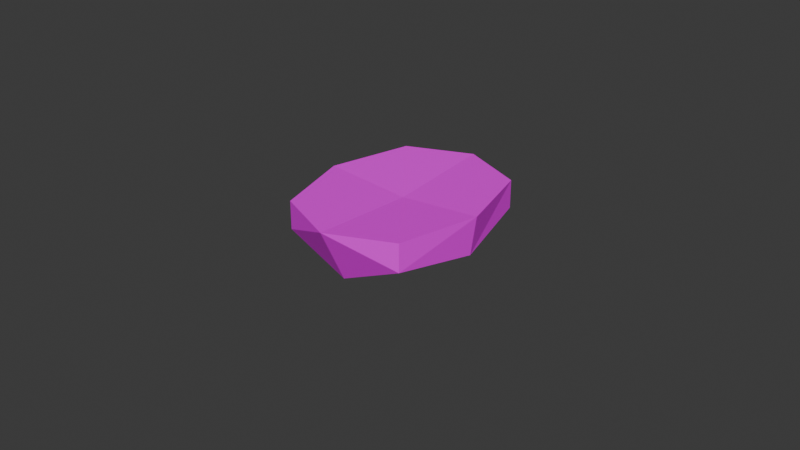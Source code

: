 # Source: WalnutSingle01c.blend  (saved by Blender 4.3.32; exported with 4.5.12 LTS)
import bpy
from mathutils import Matrix  # noqa: F401  (used for matrix-valued properties, if any)

bpy.ops.wm.read_factory_settings(use_empty=True)
scene = bpy.context.scene
scene.name = 'Scene'

# ---- collections
col_collection = bpy.data.collections.new('Collection'); scene.collection.children.link(col_collection)

# ---- images (referenced by path relative to the original .blend; pixels are not part of the script)
import os
ASSET_DIR = os.environ.get("B2B_ASSET_DIR", "")  # directory of the original .blend (textures are referenced by path, not embedded)
HERE = os.path.dirname(os.path.abspath(__file__))  # packed textures are extracted next to this script under _unpacked/

def load_image(name, relpath, width, height, colorspace="sRGB"):
    """Load a texture the original file referenced (path relative to the .blend, or extracted next to this script)."""
    p = next((c for c in (os.path.join(HERE, relpath), os.path.join(ASSET_DIR, relpath)) if relpath and os.path.exists(c)), "")
    if p:
        img = bpy.data.images.load(p, check_existing=True)
        img.name = name
    else:  # same state as the original file: an image datablock whose file is absent (Cycles renders it pink)
        img = bpy.data.images.new(name, width, height)
        img.source = "FILE"
        img.filepath = "//" + (relpath or name)
    img.colorspace_settings.name = colorspace
    return img
img_walnuts01_a_png = load_image('Walnuts01_a.png', 'Walnuts01_a.png', 1024, 1024, 'sRGB')

# ---- materials (node trees are filled in below, after node groups)
mat_primary = bpy.data.materials.new('Primary')
mat_primary.alpha_threshold = 0.0
mat_primary.roughness = 0.5
mat_primary.line_color = (0.0, 0.0, 0.0, 1.0)

# ---- material node trees
mat_primary.use_nodes = True; mat_primary.node_tree.nodes.clear()
_N = mat_primary.node_tree.nodes; _L = mat_primary.node_tree.links
n0 = _N.new('ShaderNodeOutputMaterial'); n0.name = 'Material Output'; n0.location = (300, 300)
n1 = _N.new('ShaderNodeBsdfPrincipled'); n1.name = 'Principled BSDF'; n1.location = (10, 300)
n1.inputs[3].default_value = 1.45
n2 = _N.new('ShaderNodeTexImage'); n2.name = 'Image Texture'; n2.location = (-280, 280)
n2.image = img_walnuts01_a_png
n2.interpolation = 'Closest'
_L.new(n1.outputs[0], n0.inputs[0])
_L.new(n2.outputs[0], n1.inputs[0])
n0.is_active_output = True

# ---- world
world_world = bpy.data.worlds.new('World'); scene.world = world_world
world_world.use_nodes = True; world_world.node_tree.nodes.clear()
_N = world_world.node_tree.nodes; _L = world_world.node_tree.links
n0 = _N.new('ShaderNodeOutputWorld'); n0.name = 'World Output'; n0.location = (300, 300)
n1 = _N.new('ShaderNodeBackground'); n1.name = 'Background'; n1.location = (10, 300)
n1.inputs[0].default_value = (0.05088, 0.05088, 0.05088, 1.0)
_L.new(n1.outputs[0], n0.inputs[0])
n0.is_active_output = True
world_world.color = (0.05088, 0.05088, 0.05088)
world_world.sun_shadow_jitter_overblur = 0.0

# ---- meshes
me_sphere = bpy.data.meshes.new('Sphere')
me_sphere.from_pydata([(6.179e-05, 0.02568, 0.004991), (6.179e-05, 1.566e-05, -2.682e-08), (6.179e-05, -0.02564, 0.004991), (0.02001, 0.02568, 0.01392), (0.02457, 1.566e-05, 0.01022), (0.02001, -0.02564, 0.01392), (0.0001545, 1.566e-05, 0.02068), (6.179e-05, -0.03438, 0.02285), (6.179e-05, 0.0341, 0.02285), (-0.01988, 0.02568, 0.02285), (-0.01988, 0.02568, 0.01392), (-0.02814, 1.566e-05, 0.01022), (-0.01988, -0.02564, 0.01392), (0.02642, 1.566e-05, 0.02285), (0.02001, 0.02568, 0.02285), (0.02001, -0.02564, 0.02285), (-0.01988, -0.02564, 0.02285), (-0.02691, 1.566e-05, 0.02285)], [], [(7, 2, 5), (1, 0, 3, 4), (2, 1, 4, 5), (0, 8, 3), (3, 8, 14), (13, 14, 8, 6), (15, 13, 6, 7), (6, 8, 9, 17), (7, 6, 17, 16), (7, 16, 12), (17, 9, 10, 11), (16, 17, 11, 12), (7, 12, 2), (11, 10, 0, 1), (12, 11, 1, 2), (10, 8, 0), (5, 4, 13, 15), (4, 3, 14, 13), (15, 7, 5), (9, 8, 10)])
_uv = me_sphere.uv_layers.new(name='UVMap')
_uv.uv.foreach_set('vector', [0.8828, 0.0, 0.8047, 0.04688, 0.8828, 0.04688, 0.7734, 0.1406, 0.7969, 0.2344, 0.8828, 0.2344, 0.8828, 0.1406, 0.8047, 0.04688, 0.7734, 0.1406, 0.8828, 0.1406, 0.8828, 0.04688, 0.7969, 0.2344, 0.8828, 0.2344, 0.8828, 0.2891, 0.8828, 0.2891, 0.8828, 0.2344, 0.9297, 0.2617, 1.0, 0.7188, 0.9922, 0.8125, 0.875, 0.8672, 0.875, 0.7188, 0.9844, 0.625, 1.0, 0.7188, 0.875, 0.7188, 0.875, 0.5703, 0.875, 0.7188, 0.875, 0.8672, 0.7891, 0.8125, 0.7578, 0.7188, 0.875, 0.5703, 0.875, 0.7188, 0.7578, 0.7188, 0.7812, 0.6172, 0.8828, 0.04688, 0.8438, 0.02344, 0.8828, 0.0, 0.8281, 0.1406, 0.8398, 0.2344, 0.8828, 0.2344, 0.8828, 0.1406, 0.8438, 0.04688, 0.8281, 0.1406, 0.8828, 0.1406, 0.8828, 0.04688, 0.8828, 0.04688, 0.8828, 0.0, 0.9688, 0.04688, 0.8828, 0.1406, 0.8828, 0.2344, 0.9766, 0.2344, 1.0, 0.1406, 0.8828, 0.04688, 0.8828, 0.1406, 1.0, 0.1406, 0.9688, 0.04688, 0.8828, 0.2344, 0.8828, 0.2891, 0.9766, 0.2344, 0.8828, 0.04688, 0.8828, 0.1406, 0.9414, 0.1406, 0.9258, 0.04688, 0.8828, 0.1406, 0.8828, 0.2344, 0.9297, 0.2344, 0.9414, 0.1406, 0.9258, 0.04688, 0.8828, 0.0, 0.8828, 0.04688, 0.8398, 0.2344, 0.8828, 0.2891, 0.8828, 0.2344])
me_sphere.materials.append(mat_primary)
me_sphere.update()

# ---- objects
ob_walnut01c = bpy.data.objects.new('Walnut01c', me_sphere)

# ---- transforms, parenting, visibility, modifiers, constraints
ob_walnut01c.location = (0.0, 0.0, 0.0)

# ---- collection membership
col_collection.objects.link(ob_walnut01c)

# ---- scene / render settings (as saved in the file)
scene.frame_start = 1; scene.frame_end = 250; scene.frame_set(1)
scene.render.engine = 'BLENDER_EEVEE_NEXT'
bpy.context.view_layer.update()

# ---- added for rendering (the .blend has no active camera and no usable light): camera, sun
cam_auto = bpy.data.cameras.new('AutoCamera')
cam_auto.lens = 50.0
cam_auto.sensor_width = 36.0
cam_auto.clip_end = 1000.0
ob_auto_camera = bpy.data.objects.new('AutoCamera', cam_auto)
scene.collection.objects.link(ob_auto_camera)
ob_auto_camera.location = (0.184183, -0.222195, 0.159462)
ob_auto_camera.rotation_euler = (1.09748, -7.21219e-08, 0.694738)
scene.camera = ob_auto_camera
light_auto_sun = bpy.data.lights.new('AutoSun', 'SUN')
light_auto_sun.energy = 3.0
light_auto_sun.angle = 0.0523599
ob_auto_sun = bpy.data.objects.new('AutoSun', light_auto_sun)
scene.collection.objects.link(ob_auto_sun)
ob_auto_sun.rotation_euler = (0.872665, 0.174533, 0.523599)
bpy.context.view_layer.update()
